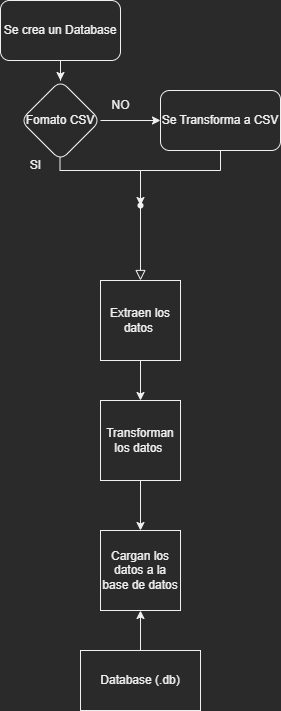

The diagram above was exported from draw.io. Its source (the exported page's mxGraphModel, read from the mxfile embedded in the PNG):
<mxGraphModel dx="1422" dy="1931" grid="1" gridSize="10" guides="1" tooltips="1" connect="1" arrows="1" fold="1" page="1" pageScale="1" pageWidth="827" pageHeight="1169" math="0" shadow="0">
  <root>
    <mxCell id="WIyWlLk6GJQsqaUBKTNV-0" />
    <mxCell id="WIyWlLk6GJQsqaUBKTNV-1" parent="WIyWlLk6GJQsqaUBKTNV-0" />
    <mxCell id="WIyWlLk6GJQsqaUBKTNV-2" value="" style="rounded=0;html=1;jettySize=auto;orthogonalLoop=1;fontSize=11;endArrow=block;endFill=0;endSize=8;strokeWidth=1;shadow=0;labelBackgroundColor=none;edgeStyle=orthogonalEdgeStyle;" parent="WIyWlLk6GJQsqaUBKTNV-1" target="zRE0vqFOt6sI7aFyzQAQ-1" edge="1">
      <mxGeometry relative="1" as="geometry">
        <mxPoint x="219.5" y="130" as="sourcePoint" />
        <mxPoint x="219.5" y="180" as="targetPoint" />
        <Array as="points">
          <mxPoint x="220" y="160" />
          <mxPoint x="300" y="160" />
        </Array>
      </mxGeometry>
    </mxCell>
    <mxCell id="zRE0vqFOt6sI7aFyzQAQ-5" value="" style="edgeStyle=orthogonalEdgeStyle;rounded=0;orthogonalLoop=1;jettySize=auto;html=1;" edge="1" parent="WIyWlLk6GJQsqaUBKTNV-1" source="zRE0vqFOt6sI7aFyzQAQ-1" target="zRE0vqFOt6sI7aFyzQAQ-2">
      <mxGeometry relative="1" as="geometry" />
    </mxCell>
    <mxCell id="zRE0vqFOt6sI7aFyzQAQ-1" value="Extraen los datos&amp;nbsp;" style="whiteSpace=wrap;html=1;aspect=fixed;" vertex="1" parent="WIyWlLk6GJQsqaUBKTNV-1">
      <mxGeometry x="260" y="270" width="80" height="80" as="geometry" />
    </mxCell>
    <mxCell id="zRE0vqFOt6sI7aFyzQAQ-7" value="" style="edgeStyle=orthogonalEdgeStyle;rounded=0;orthogonalLoop=1;jettySize=auto;html=1;" edge="1" parent="WIyWlLk6GJQsqaUBKTNV-1" source="zRE0vqFOt6sI7aFyzQAQ-2" target="zRE0vqFOt6sI7aFyzQAQ-6">
      <mxGeometry relative="1" as="geometry" />
    </mxCell>
    <mxCell id="zRE0vqFOt6sI7aFyzQAQ-2" value="Transforman los datos&amp;nbsp;" style="whiteSpace=wrap;html=1;aspect=fixed;" vertex="1" parent="WIyWlLk6GJQsqaUBKTNV-1">
      <mxGeometry x="260" y="390" width="80" height="80" as="geometry" />
    </mxCell>
    <mxCell id="zRE0vqFOt6sI7aFyzQAQ-10" value="" style="edgeStyle=orthogonalEdgeStyle;rounded=0;orthogonalLoop=1;jettySize=auto;html=1;" edge="1" parent="WIyWlLk6GJQsqaUBKTNV-1" source="zRE0vqFOt6sI7aFyzQAQ-3" target="zRE0vqFOt6sI7aFyzQAQ-9">
      <mxGeometry relative="1" as="geometry" />
    </mxCell>
    <mxCell id="zRE0vqFOt6sI7aFyzQAQ-3" value="Se crea un Database" style="whiteSpace=wrap;html=1;rounded=1;glass=0;strokeWidth=1;shadow=0;" vertex="1" parent="WIyWlLk6GJQsqaUBKTNV-1">
      <mxGeometry x="160" y="-10" width="120" height="60" as="geometry" />
    </mxCell>
    <mxCell id="zRE0vqFOt6sI7aFyzQAQ-6" value="Cargan los datos a la base de datos" style="whiteSpace=wrap;html=1;aspect=fixed;" vertex="1" parent="WIyWlLk6GJQsqaUBKTNV-1">
      <mxGeometry x="260" y="520" width="80" height="80" as="geometry" />
    </mxCell>
    <mxCell id="zRE0vqFOt6sI7aFyzQAQ-17" value="" style="edgeStyle=orthogonalEdgeStyle;rounded=0;orthogonalLoop=1;jettySize=auto;html=1;" edge="1" parent="WIyWlLk6GJQsqaUBKTNV-1" source="zRE0vqFOt6sI7aFyzQAQ-9" target="zRE0vqFOt6sI7aFyzQAQ-16">
      <mxGeometry relative="1" as="geometry" />
    </mxCell>
    <mxCell id="zRE0vqFOt6sI7aFyzQAQ-9" value="Fomato CSV" style="rhombus;whiteSpace=wrap;html=1;rounded=1;glass=0;strokeWidth=1;shadow=0;" vertex="1" parent="WIyWlLk6GJQsqaUBKTNV-1">
      <mxGeometry x="180" y="70" width="80" height="80" as="geometry" />
    </mxCell>
    <mxCell id="zRE0vqFOt6sI7aFyzQAQ-13" value="SI" style="text;html=1;align=center;verticalAlign=middle;resizable=0;points=[];autosize=1;strokeColor=none;fillColor=none;" vertex="1" parent="WIyWlLk6GJQsqaUBKTNV-1">
      <mxGeometry x="180" y="140" width="30" height="30" as="geometry" />
    </mxCell>
    <mxCell id="zRE0vqFOt6sI7aFyzQAQ-19" value="" style="edgeStyle=orthogonalEdgeStyle;rounded=0;orthogonalLoop=1;jettySize=auto;html=1;" edge="1" parent="WIyWlLk6GJQsqaUBKTNV-1" source="zRE0vqFOt6sI7aFyzQAQ-16" target="zRE0vqFOt6sI7aFyzQAQ-18">
      <mxGeometry relative="1" as="geometry" />
    </mxCell>
    <mxCell id="zRE0vqFOt6sI7aFyzQAQ-16" value="Se Transforma a CSV" style="whiteSpace=wrap;html=1;rounded=1;glass=0;strokeWidth=1;shadow=0;" vertex="1" parent="WIyWlLk6GJQsqaUBKTNV-1">
      <mxGeometry x="320" y="80" width="120" height="60" as="geometry" />
    </mxCell>
    <mxCell id="zRE0vqFOt6sI7aFyzQAQ-18" value="" style="shape=waypoint;sketch=0;size=6;pointerEvents=1;points=[];fillColor=default;resizable=0;rotatable=0;perimeter=centerPerimeter;snapToPoint=1;rounded=1;glass=0;strokeWidth=1;shadow=0;" vertex="1" parent="WIyWlLk6GJQsqaUBKTNV-1">
      <mxGeometry x="280" y="175" width="40" height="40" as="geometry" />
    </mxCell>
    <mxCell id="zRE0vqFOt6sI7aFyzQAQ-20" value="NO" style="text;html=1;align=center;verticalAlign=middle;resizable=0;points=[];autosize=1;strokeColor=none;fillColor=none;" vertex="1" parent="WIyWlLk6GJQsqaUBKTNV-1">
      <mxGeometry x="260" y="80" width="40" height="30" as="geometry" />
    </mxCell>
    <mxCell id="zRE0vqFOt6sI7aFyzQAQ-22" value="" style="edgeStyle=orthogonalEdgeStyle;rounded=0;orthogonalLoop=1;jettySize=auto;html=1;" edge="1" parent="WIyWlLk6GJQsqaUBKTNV-1" source="zRE0vqFOt6sI7aFyzQAQ-21" target="zRE0vqFOt6sI7aFyzQAQ-6">
      <mxGeometry relative="1" as="geometry" />
    </mxCell>
    <mxCell id="zRE0vqFOt6sI7aFyzQAQ-21" value="Database (.db)" style="whiteSpace=wrap;html=1;" vertex="1" parent="WIyWlLk6GJQsqaUBKTNV-1">
      <mxGeometry x="240" y="640" width="120" height="60" as="geometry" />
    </mxCell>
  </root>
</mxGraphModel>